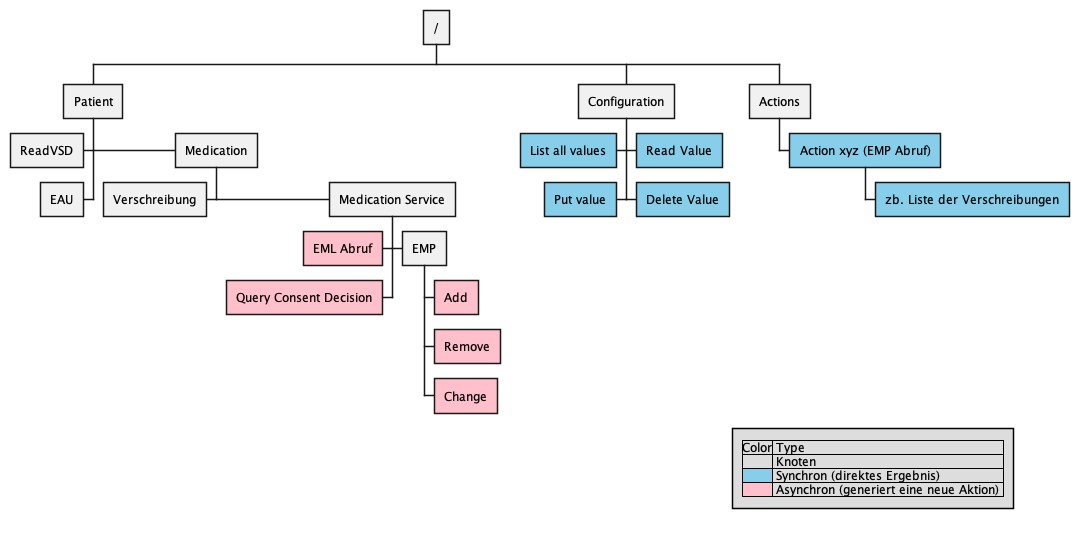

The diagram above was rendered by PlantUML. Its source (embedded in the PNG):
@startwbs
+ /
++ Patient
++- ReadVSD
+++ Medication
++++ Medication Service
++++-[#pink] EML Abruf
+++++ EMP
++++++[#pink] Add
++++++[#pink] Remove
++++++[#pink] Change
++++-[#pink] Query Consent Decision
+++- Verschreibung
++- EAU
++ Configuration
++-[#skyBlue] List all values
++-[#skyBlue] Put value
+++[#skyBlue] Read Value
+++[#skyBlue] Delete Value
++ Actions
+++[#skyBlue] Action xyz (EMP Abruf)
++++[#skyBlue] zb. Liste der Verschreibungen

legend right
    |Color| Type |
    | | Knoten |
    |<#skyBlue>| Synchron (direktes Ergebnis) |
    |<#pink>| Asynchron (generiert eine neue Aktion) |
endlegend
@endwbs